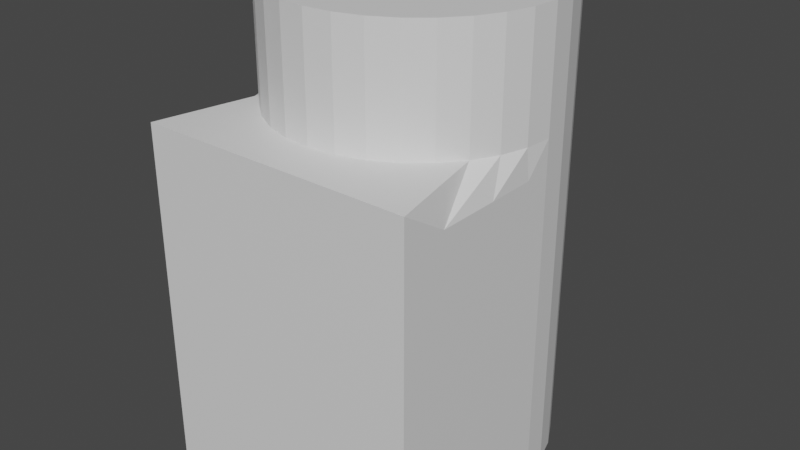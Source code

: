 # Source: Soporte.blend  (saved by Blender 3.6.11; exported with 4.5.12 LTS)
import bpy
from mathutils import Matrix  # noqa: F401  (used for matrix-valued properties, if any)

bpy.ops.wm.read_factory_settings(use_empty=True)
scene = bpy.context.scene
scene.name = 'Scene'

# ---- materials (node trees are filled in below, after node groups)
mat_soporte = bpy.data.materials.new('Soporte')
mat_soporte.use_transparent_shadow = False

# ---- material node trees
mat_soporte.use_nodes = True; mat_soporte.node_tree.nodes.clear()
_N = mat_soporte.node_tree.nodes; _L = mat_soporte.node_tree.links
n0 = _N.new('ShaderNodeBsdfPrincipled'); n0.name = 'BSDF Principista'; n0.location = (10, 300)
n0.distribution = 'GGX'
n0.subsurface_method = 'RANDOM_WALK_SKIN'
n0.inputs[3].default_value = 1.45
n0.inputs[27].default_value = (0.0, 0.0, 0.0, 1.0)
n0.inputs[28].default_value = 1.0
n1 = _N.new('ShaderNodeOutputMaterial'); n1.name = 'Material'; n1.location = (300, 300)
_L.new(n0.outputs[0], n1.inputs[0])
n1.is_active_output = True

# ---- world
world_world = bpy.data.worlds.new('World'); scene.world = world_world
world_world.use_nodes = True; world_world.node_tree.nodes.clear()
_N = world_world.node_tree.nodes; _L = world_world.node_tree.links
n0 = _N.new('ShaderNodeOutputWorld'); n0.name = 'World Output'; n0.location = (300, 300)
n1 = _N.new('ShaderNodeBackground'); n1.name = 'Background'; n1.location = (10, 300)
n1.inputs[0].default_value = (0.05088, 0.05088, 0.05088, 1.0)
_L.new(n1.outputs[0], n0.inputs[0])
n0.is_active_output = True
world_world.color = (0.05088, 0.05088, 0.05088)
world_world.use_sun_shadow = False
world_world.sun_shadow_jitter_overblur = 0.0

# ---- meshes
me_soporte = bpy.data.meshes.new('Soporte')
me_soporte.from_pydata([(0.0, -0.6592, 0.0), (-0.2341, 7.738e-09, 0.0), (0.2341, 7.738e-09, 0.0), (0.0, 7.738e-09, 0.0), (-0.8485, 0.8485, 0.0), (0.8485, 0.8485, 0.0), (-0.6667, 0.9978, 0.0), (0.6667, 0.9978, 0.0), (-0.4592, 1.109, 0.0), (0.4592, 1.109, 0.0), (-0.2341, 1.177, 0.0), (0.2341, 1.177, 0.0), (0.0, 1.2, 0.0), (1.2, 7.738e-09, 0.0), (1.2, -0.2341, 0.0), (-1.2, 7.738e-09, 0.0), (1.2, -0.6592, 0.0), (-1.2, -0.2341, 0.0), (1.2, -1.197, 0.0), (-1.2, -0.6592, 0.0), (1.2, -1.6, 0.0), (-1.2, -1.197, 0.0), (0.8, -1.6, 0.0), (-1.2, -1.6, 0.0), (-0.8, -1.6, 0.0), (0.0, -1.2, 3.0), (-0.4592, -1.6, 0.0), (-0.2341, -1.177, 3.0), (-0.2341, -1.6, 0.0), (-0.4592, -1.109, 3.0), (0.0, -1.6, 0.0), (-0.6667, -0.9978, 3.0), (0.4592, -1.6, 0.0), (-0.8485, -0.8485, 3.0), (0.2341, -1.177, 3.0), (-0.9978, -0.6667, 3.0), (0.2341, -1.6, 0.0), (-1.109, -0.4592, 3.0), (0.4592, -1.109, 3.0), (-1.177, -0.2341, 3.0), (-1.2, 7.738e-09, 3.0), (0.6667, -0.9978, 3.0), (0.8485, -0.8485, 3.0), (-1.177, 0.2341, 0.0), (-1.109, 0.4592, 0.0), (0.9978, -0.6667, 3.0), (0.0, 1.2, 3.0), (1.109, -0.4592, 3.0), (-0.2341, 1.177, 3.0), (1.177, -0.2341, 3.0), (-0.4592, 1.109, 3.0), (1.2, 7.738e-09, 3.0), (-0.6667, 0.9978, 3.0), (1.177, 0.2341, 0.0), (-0.8485, 0.8485, 3.0), (1.109, 0.4592, 0.0), (-0.9978, 0.6667, 3.0), (0.4592, 0.2341, 4.0), (-1.109, 0.4592, 3.0), (0.2341, 1.177, 3.0), (-1.177, 0.2341, 3.0), (-0.4592, -0.2341, 0.0), (0.0, -0.2341, 0.0), (-0.2341, -0.2341, 0.0), (-0.4592, -0.6592, 0.0), (0.2341, 0.2341, 4.0), (0.4592, 0.4592, 4.0), (0.2341, 0.4592, 4.0), (1.177, 0.2341, 4.0), (1.109, 0.4592, 4.0), (0.4592, -0.2341, 4.0), (-0.4592, 7.738e-09, 0.0), (0.2341, -0.2341, 4.0), (0.4592, -0.4592, 4.0), (0.4592, 7.738e-09, 4.0), (0.9978, 0.6667, 4.0), (-0.9978, 0.6667, 0.0), (0.2341, -0.4592, 4.0), (-0.2341, -0.6592, 0.0), (0.2341, 7.738e-09, 4.0), (0.4592, 1.109, 3.0), (0.6667, 0.9978, 3.0), (0.0, 0.4592, 0.0), (0.8485, 0.8485, 3.0), (-0.2341, 0.4592, 0.0), (0.9978, 0.6667, 3.0), (1.109, 0.4592, 3.0), (1.177, 0.2341, 3.0), (-0.4592, 0.4592, 0.0), (-0.2341, 0.2341, 0.0), (0.0, 0.2341, 0.0), (-0.4592, 0.2341, 0.0), (0.4592, -0.2341, 0.0), (0.2341, -0.2341, 0.0), (0.4592, -0.6592, 0.0), (0.4592, 7.738e-09, 0.0), (0.9978, 0.6667, 0.0), (-1.2, -1.197, 2.75), (-1.2, -0.6592, 2.75), (0.2341, -0.6592, 0.0), (0.2341, 0.4592, 0.0), (0.4592, 0.4592, 0.0), (0.2341, 0.2341, 0.0), (-0.2341, -1.6, 3.0), (-0.4592, -1.6, 3.0), (-0.2341, 1.177, 2.75), (0.0, 1.2, 2.75), (-1.2, 7.738e-09, 2.75), (-1.177, 0.2341, 2.75), (-1.2, -0.2341, 2.75), (-0.9978, 0.6667, 2.75), (-0.8485, 0.8485, 2.75), (0.4592, 0.2341, 0.0), (-0.8, -1.6, 3.0), (-0.4592, 1.109, 2.75), (1.2, -1.197, 2.75), (1.2, -0.6592, 2.75), (0.2341, -1.6, 3.0), (-1.2, -1.6, 3.0), (-0.6667, 0.9978, 2.75), (0.4592, -1.6, 3.0), (0.2341, 1.177, 2.75), (-1.109, 0.4592, 2.75), (0.0, -1.6, 3.0), (1.2, 7.738e-09, 2.75), (1.177, 0.2341, 2.75), (1.2, -0.2341, 2.75), (0.9978, 0.6667, 2.75), (0.8485, 0.8485, 2.75), (0.8, -1.6, 3.0), (0.4592, 1.109, 2.75), (1.2, -1.6, 3.0), (0.6667, 0.9978, 2.75), (1.109, 0.4592, 2.75), (0.2341, -1.177, 4.0), (0.4592, -1.109, 4.0), (0.0, -1.2, 4.0), (-0.2341, -1.177, 4.0), (-0.4592, -1.109, 4.0), (-0.6667, -0.9978, 4.0), (-0.8485, -0.8485, 4.0), (-0.9978, -0.6667, 4.0), (-1.109, -0.4592, 4.0), (-1.177, -0.2341, 4.0), (-1.2, 7.738e-09, 4.0), (0.6667, -0.9978, 4.0), (0.0, 1.2, 4.0), (-0.2341, 1.177, 4.0), (-0.4592, 1.109, 4.0), (-0.6667, 0.9978, 4.0), (-0.8485, 0.8485, 4.0), (0.0, 7.738e-09, 4.0), (-0.2341, 7.738e-09, 4.0), (0.0, -0.4592, 4.0), (-0.2341, -0.4592, 4.0), (-0.9978, 0.6667, 4.0), (-0.4592, 7.738e-09, 4.0), (-0.4592, -0.4592, 4.0), (-0.2341, -0.2341, 4.0), (0.0, -0.2341, 4.0), (-0.4592, -0.2341, 4.0), (-1.109, 0.4592, 4.0), (-1.177, 0.2341, 4.0), (0.8485, -0.8485, 4.0), (0.9978, -0.6667, 4.0), (0.0, 0.4592, 4.0), (1.109, -0.4592, 4.0), (-0.2341, 0.4592, 4.0), (1.177, -0.2341, 4.0), (1.2, 7.738e-09, 4.0), (-0.4592, 0.4592, 4.0), (-0.2341, 0.2341, 4.0), (0.0, 0.2341, 4.0), (-0.4592, 0.2341, 4.0), (0.2341, 1.177, 4.0), (0.4592, 1.109, 4.0), (0.6667, 0.9978, 4.0), (0.8485, 0.8485, 4.0)], [], [(9, 101, 100, 11), (46, 146, 174, 59), (102, 100, 101, 112), (30, 0, 99, 36), (99, 0, 62, 93), (32, 94, 20, 22), (9, 7, 5, 101), (100, 102, 90, 82), (5, 96, 55, 101), (2, 102, 112, 95), (8, 88, 4, 6), (1, 71, 91, 89), (23, 21, 19, 64), (26, 24, 23, 64), (8, 10, 84, 88), (84, 82, 90, 89), (78, 63, 62, 0), (1, 63, 61, 71), (38, 135, 134, 34), (89, 91, 88, 84), (63, 78, 64, 61), (17, 61, 64, 19), (15, 71, 61, 17), (87, 68, 169, 51), (30, 28, 78, 0), (63, 1, 3, 62), (12, 82, 84, 10), (4, 88, 44, 76), (89, 90, 3, 1), (60, 40, 144, 162), (86, 87, 125, 133), (46, 48, 147, 146), (29, 27, 137, 138), (87, 51, 124, 125), (38, 34, 117, 120), (59, 80, 130, 121), (37, 35, 141, 142), (45, 42, 131, 115), (27, 25, 136, 137), (56, 58, 161, 155), (49, 47, 116, 126), (51, 49, 126, 124), (26, 64, 78, 28), (52, 54, 150, 149), (85, 86, 133, 127), (15, 43, 91, 71), (43, 44, 88, 91), (35, 33, 140, 141), (58, 60, 162, 161), (47, 45, 115, 116), (34, 25, 123, 117), (81, 83, 128, 132), (83, 85, 127, 128), (42, 41, 129, 131), (50, 52, 149, 148), (33, 31, 139, 140), (40, 39, 143, 144), (41, 38, 120, 129), (80, 81, 132, 130), (48, 50, 148, 147), (31, 29, 138, 139), (46, 59, 121, 106), (54, 56, 155, 150), (39, 37, 142, 143), (93, 92, 94, 99), (2, 95, 92, 93), (20, 94, 16, 18), (102, 2, 3, 90), (93, 62, 3, 2), (13, 14, 92, 95), (14, 16, 94, 92), (12, 11, 100, 82), (47, 166, 164, 45), (98, 19, 21, 97), (85, 75, 69, 86), (13, 95, 112, 53), (53, 112, 101, 55), (104, 26, 28, 103), (106, 12, 10, 105), (80, 175, 176, 81), (108, 43, 15, 107), (109, 17, 19, 98), (111, 4, 76, 110), (42, 163, 145, 41), (113, 24, 26, 104), (105, 10, 8, 114), (49, 168, 166, 47), (106, 121, 11, 12), (107, 15, 17, 109), (118, 23, 24, 113), (114, 8, 6, 119), (129, 120, 32, 22), (124, 126, 14, 13), (115, 131, 20, 18), (120, 117, 36, 32), (51, 169, 168, 49), (122, 44, 43, 108), (97, 21, 23, 118), (132, 128, 5, 7), (119, 6, 4, 111), (121, 130, 9, 11), (131, 129, 22, 20), (110, 76, 44, 122), (103, 28, 30, 123), (27, 103, 123, 25), (56, 110, 122, 58), (130, 132, 7, 9), (126, 116, 16, 14), (52, 119, 111, 54), (127, 133, 55, 96), (35, 97, 118, 33), (58, 122, 108, 60), (59, 174, 175, 80), (116, 115, 18, 16), (117, 123, 30, 36), (133, 125, 53, 55), (128, 127, 96, 5), (50, 114, 119, 52), (33, 118, 113, 31), (40, 107, 109, 39), (125, 124, 13, 53), (83, 177, 75, 85), (48, 105, 114, 50), (31, 113, 104, 29), (41, 145, 135, 38), (54, 111, 110, 56), (39, 109, 98, 37), (60, 108, 107, 40), (86, 69, 68, 87), (46, 106, 105, 48), (29, 104, 103, 27), (45, 164, 163, 42), (81, 176, 177, 83), (32, 36, 99, 94), (37, 98, 97, 35), (34, 134, 136, 25), (144, 156, 173, 162), (162, 173, 170, 161), (150, 155, 161, 170), (171, 152, 151, 172), (146, 147, 167, 165), (158, 159, 151, 152), (136, 153, 154, 137), (138, 137, 154, 157), (158, 160, 157, 154), (171, 167, 170, 173), (79, 74, 57, 65), (152, 156, 160, 158), (154, 153, 159, 158), (167, 171, 172, 165), (148, 170, 167, 147), (138, 157, 140, 139), (144, 143, 160, 156), (143, 142, 157, 160), (140, 157, 142, 141), (152, 171, 173, 156), (148, 149, 150, 170), (175, 66, 177, 176), (72, 79, 151, 159), (169, 68, 57, 74), (177, 66, 69, 75), (136, 134, 77, 153), (67, 165, 172, 65), (72, 77, 73, 70), (146, 165, 67, 174), (163, 164, 166, 73), (169, 74, 70, 168), (65, 172, 151, 79), (65, 57, 66, 67), (135, 73, 77, 134), (68, 69, 66, 57), (168, 70, 73, 166), (175, 174, 67, 66), (77, 72, 159, 153), (79, 72, 70, 74), (135, 145, 163, 73)])
_uv = me_soporte.uv_layers.new(name='MapaUV')
_uv.uv.foreach_set('vector', [0.4375, 1.0, 0.0, 0.0, 0.0, 0.0, 0.4688, 1.0, 0.5, 1.0, 0.5, 1.0, 0.4688, 1.0, 0.4688, 1.0, 0.0, 0.0, 0.0, 0.0, 0.0, 0.0, 0.0, 0.0, 0.5, 1.0, 0.0, 0.0, 0.0, 0.0, 0.4688, 1.0, 0.0, 0.0, 0.0, 0.0, 0.0, 0.0, 0.0, 0.0, 0.4375, 1.0, 0.0, 0.0, 0.375, 1.0, 0.4062, 1.0, 0.4375, 1.0, 0.4062, 1.0, 0.375, 1.0, 0.0, 0.0, 0.0, 0.0, 0.0, 0.0, 0.0, 0.0, 0.0, 0.0, 0.375, 1.0, 0.3438, 1.0, 0.3125, 1.0, 0.0, 0.0, 0.0, 0.0, 0.0, 0.0, 0.0, 0.0, 0.0, 0.0, 0.4375, 1.0, 0.0, 0.0, 0.375, 1.0, 0.4062, 1.0, 0.0, 0.0, 0.0, 0.0, 0.0, 0.0, 0.0, 0.0, 0.375, 1.0, 0.3438, 1.0, 0.3125, 1.0, 0.0, 0.0, 0.4375, 1.0, 0.4062, 1.0, 0.375, 1.0, 0.0, 0.0, 0.4375, 1.0, 0.4688, 1.0, 0.0, 0.0, 0.0, 0.0, 0.0, 0.0, 0.0, 0.0, 0.0, 0.0, 0.0, 0.0, 0.0, 0.0, 0.0, 0.0, 0.0, 0.0, 0.0, 0.0, 0.0, 0.0, 0.0, 0.0, 0.0, 0.0, 0.0, 0.0, 0.4375, 1.0, 0.4375, 1.0, 0.4688, 1.0, 0.4688, 1.0, 0.0, 0.0, 0.0, 0.0, 0.0, 0.0, 0.0, 0.0, 0.0, 0.0, 0.0, 0.0, 0.0, 0.0, 0.0, 0.0, 0.2812, 1.0, 0.0, 0.0, 0.0, 0.0, 0.3125, 1.0, 0.25, 1.0, 0.0, 0.0, 0.0, 0.0, 0.2812, 1.0, 0.2812, 1.0, 0.2812, 1.0, 0.25, 1.0, 0.25, 1.0, 0.5, 1.0, 0.4688, 1.0, 0.0, 0.0, 0.0, 0.0, 0.0, 0.0, 0.0, 0.0, 0.0, 0.0, 0.0, 0.0, 0.5, 1.0, 0.0, 0.0, 0.0, 0.0, 0.4688, 1.0, 0.375, 1.0, 0.0, 0.0, 0.3125, 1.0, 0.3438, 1.0, 0.0, 0.0, 0.0, 0.0, 0.0, 0.0, 0.0, 0.0, 0.2812, 1.0, 0.25, 1.0, 0.25, 1.0, 0.2812, 1.0, 0.3125, 1.0, 0.2812, 1.0, 0.2812, 1.0, 0.3125, 1.0, 0.5, 1.0, 0.4688, 1.0, 0.4688, 1.0, 0.5, 1.0, 0.4375, 1.0, 0.4688, 1.0, 0.4688, 1.0, 0.4375, 1.0, 0.2812, 1.0, 0.25, 1.0, 0.25, 1.0, 0.2812, 1.0, 0.4375, 1.0, 0.4688, 1.0, 0.4688, 1.0, 0.4375, 1.0, 0.4688, 1.0, 0.4375, 1.0, 0.4375, 1.0, 0.4688, 1.0, 0.3125, 1.0, 0.3438, 1.0, 0.3438, 1.0, 0.3125, 1.0, 0.3438, 1.0, 0.375, 1.0, 0.375, 1.0, 0.3438, 1.0, 0.4688, 1.0, 0.5, 1.0, 0.5, 1.0, 0.4688, 1.0, 0.3438, 1.0, 0.3125, 1.0, 0.3125, 1.0, 0.3438, 1.0, 0.2812, 1.0, 0.3125, 1.0, 0.3125, 1.0, 0.2812, 1.0, 0.25, 1.0, 0.2812, 1.0, 0.2812, 1.0, 0.25, 1.0, 0.4375, 1.0, 0.0, 0.0, 0.0, 0.0, 0.4688, 1.0, 0.4062, 1.0, 0.375, 1.0, 0.375, 1.0, 0.4062, 1.0, 0.3438, 1.0, 0.3125, 1.0, 0.3125, 1.0, 0.3438, 1.0, 0.25, 1.0, 0.2812, 1.0, 0.0, 0.0, 0.0, 0.0, 0.2812, 1.0, 0.3125, 1.0, 0.0, 0.0, 0.0, 0.0, 0.3438, 1.0, 0.375, 1.0, 0.375, 1.0, 0.3438, 1.0, 0.3125, 1.0, 0.2812, 1.0, 0.2812, 1.0, 0.3125, 1.0, 0.3125, 1.0, 0.3438, 1.0, 0.3438, 1.0, 0.3125, 1.0, 0.4688, 1.0, 0.5, 1.0, 0.5, 1.0, 0.4688, 1.0, 0.4062, 1.0, 0.375, 1.0, 0.375, 1.0, 0.4062, 1.0, 0.375, 1.0, 0.3438, 1.0, 0.3438, 1.0, 0.375, 1.0, 0.375, 1.0, 0.4062, 1.0, 0.4062, 1.0, 0.375, 1.0, 0.4375, 1.0, 0.4062, 1.0, 0.4062, 1.0, 0.4375, 1.0, 0.375, 1.0, 0.4062, 1.0, 0.4062, 1.0, 0.375, 1.0, 0.25, 1.0, 0.2812, 1.0, 0.2812, 1.0, 0.25, 1.0, 0.4062, 1.0, 0.4375, 1.0, 0.4375, 1.0, 0.4062, 1.0, 0.4375, 1.0, 0.4062, 1.0, 0.4062, 1.0, 0.4375, 1.0, 0.4688, 1.0, 0.4375, 1.0, 0.4375, 1.0, 0.4688, 1.0, 0.4062, 1.0, 0.4375, 1.0, 0.4375, 1.0, 0.4062, 1.0, 0.5, 1.0, 0.4688, 1.0, 0.4688, 1.0, 0.5, 1.0, 0.375, 1.0, 0.3438, 1.0, 0.3438, 1.0, 0.375, 1.0, 0.2812, 1.0, 0.3125, 1.0, 0.3125, 1.0, 0.2812, 1.0, 0.0, 0.0, 0.0, 0.0, 0.0, 0.0, 0.0, 0.0, 0.0, 0.0, 0.0, 0.0, 0.0, 0.0, 0.0, 0.0, 0.375, 1.0, 0.0, 0.0, 0.3125, 1.0, 0.3438, 1.0, 0.0, 0.0, 0.0, 0.0, 0.0, 0.0, 0.0, 0.0, 0.0, 0.0, 0.0, 0.0, 0.0, 0.0, 0.0, 0.0, 0.25, 1.0, 0.2812, 1.0, 0.0, 0.0, 0.0, 0.0, 0.2812, 1.0, 0.3125, 1.0, 0.0, 0.0, 0.0, 0.0, 0.5, 1.0, 0.4688, 1.0, 0.0, 0.0, 0.0, 0.0, 0.3125, 1.0, 0.3125, 1.0, 0.3438, 1.0, 0.3438, 1.0, 0.3125, 1.0, 0.3125, 1.0, 0.3438, 1.0, 0.3438, 1.0, 0.3438, 1.0, 0.3438, 1.0, 0.3125, 1.0, 0.3125, 1.0, 0.25, 1.0, 0.0, 0.0, 0.0, 0.0, 0.2812, 1.0, 0.2812, 1.0, 0.0, 0.0, 0.0, 0.0, 0.3125, 1.0, 0.4375, 1.0, 0.4375, 1.0, 0.4688, 1.0, 0.4688, 1.0, 0.5, 1.0, 0.5, 1.0, 0.4688, 1.0, 0.4688, 1.0, 0.4375, 1.0, 0.4375, 1.0, 0.4062, 1.0, 0.4062, 1.0, 0.2812, 1.0, 0.2812, 1.0, 0.25, 1.0, 0.25, 1.0, 0.2812, 1.0, 0.2812, 1.0, 0.3125, 1.0, 0.3125, 1.0, 0.375, 1.0, 0.375, 1.0, 0.3438, 1.0, 0.3438, 1.0, 0.375, 1.0, 0.375, 1.0, 0.4062, 1.0, 0.4062, 1.0, 0.4062, 1.0, 0.4062, 1.0, 0.4375, 1.0, 0.4375, 1.0, 0.4688, 1.0, 0.4688, 1.0, 0.4375, 1.0, 0.4375, 1.0, 0.2812, 1.0, 0.2812, 1.0, 0.3125, 1.0, 0.3125, 1.0, 0.5, 1.0, 0.4688, 1.0, 0.4688, 1.0, 0.5, 1.0, 0.25, 1.0, 0.25, 1.0, 0.2812, 1.0, 0.2812, 1.0, 0.375, 1.0, 0.375, 1.0, 0.4062, 1.0, 0.4062, 1.0, 0.4375, 1.0, 0.4375, 1.0, 0.4062, 1.0, 0.4062, 1.0, 0.4062, 1.0, 0.4375, 1.0, 0.4375, 1.0, 0.4062, 1.0, 0.25, 1.0, 0.2812, 1.0, 0.2812, 1.0, 0.25, 1.0, 0.3438, 1.0, 0.375, 1.0, 0.375, 1.0, 0.3438, 1.0, 0.4375, 1.0, 0.4688, 1.0, 0.4688, 1.0, 0.4375, 1.0, 0.25, 1.0, 0.25, 1.0, 0.2812, 1.0, 0.2812, 1.0, 0.3125, 1.0, 0.3125, 1.0, 0.2812, 1.0, 0.2812, 1.0, 0.3438, 1.0, 0.3438, 1.0, 0.375, 1.0, 0.375, 1.0, 0.4062, 1.0, 0.375, 1.0, 0.375, 1.0, 0.4062, 1.0, 0.4062, 1.0, 0.4062, 1.0, 0.375, 1.0, 0.375, 1.0, 0.4688, 1.0, 0.4375, 1.0, 0.4375, 1.0, 0.4688, 1.0, 0.375, 1.0, 0.4062, 1.0, 0.4062, 1.0, 0.375, 1.0, 0.3438, 1.0, 0.3438, 1.0, 0.3125, 1.0, 0.3125, 1.0, 0.4688, 1.0, 0.4688, 1.0, 0.5, 1.0, 0.5, 1.0, 0.4688, 1.0, 0.4688, 1.0, 0.5, 1.0, 0.5, 1.0, 0.3438, 1.0, 0.3438, 1.0, 0.3125, 1.0, 0.3125, 1.0, 0.4375, 1.0, 0.4062, 1.0, 0.4062, 1.0, 0.4375, 1.0, 0.2812, 1.0, 0.3125, 1.0, 0.3125, 1.0, 0.2812, 1.0, 0.4062, 1.0, 0.4062, 1.0, 0.375, 1.0, 0.375, 1.0, 0.3438, 1.0, 0.3125, 1.0, 0.3125, 1.0, 0.3438, 1.0, 0.3438, 1.0, 0.3438, 1.0, 0.375, 1.0, 0.375, 1.0, 0.3125, 1.0, 0.3125, 1.0, 0.2812, 1.0, 0.2812, 1.0, 0.4688, 1.0, 0.4688, 1.0, 0.4375, 1.0, 0.4375, 1.0, 0.3125, 1.0, 0.3438, 1.0, 0.3438, 1.0, 0.3125, 1.0, 0.4688, 1.0, 0.5, 1.0, 0.5, 1.0, 0.4688, 1.0, 0.3125, 1.0, 0.2812, 1.0, 0.2812, 1.0, 0.3125, 1.0, 0.375, 1.0, 0.3438, 1.0, 0.3438, 1.0, 0.375, 1.0, 0.4375, 1.0, 0.4375, 1.0, 0.4062, 1.0, 0.4062, 1.0, 0.375, 1.0, 0.375, 1.0, 0.4062, 1.0, 0.4062, 1.0, 0.25, 1.0, 0.25, 1.0, 0.2812, 1.0, 0.2812, 1.0, 0.2812, 1.0, 0.25, 1.0, 0.25, 1.0, 0.2812, 1.0, 0.375, 1.0, 0.375, 1.0, 0.3438, 1.0, 0.3438, 1.0, 0.4688, 1.0, 0.4688, 1.0, 0.4375, 1.0, 0.4375, 1.0, 0.4062, 1.0, 0.4062, 1.0, 0.4375, 1.0, 0.4375, 1.0, 0.4062, 1.0, 0.4062, 1.0, 0.4375, 1.0, 0.4375, 1.0, 0.375, 1.0, 0.375, 1.0, 0.3438, 1.0, 0.3438, 1.0, 0.2812, 1.0, 0.2812, 1.0, 0.3125, 1.0, 0.3125, 1.0, 0.2812, 1.0, 0.2812, 1.0, 0.25, 1.0, 0.25, 1.0, 0.3125, 1.0, 0.3125, 1.0, 0.2812, 1.0, 0.2812, 1.0, 0.5, 1.0, 0.5, 1.0, 0.4688, 1.0, 0.4688, 1.0, 0.4375, 1.0, 0.4375, 1.0, 0.4688, 1.0, 0.4688, 1.0, 0.3438, 1.0, 0.3438, 1.0, 0.375, 1.0, 0.375, 1.0, 0.4062, 1.0, 0.4062, 1.0, 0.375, 1.0, 0.375, 1.0, 0.4375, 1.0, 0.4688, 1.0, 0.0, 0.0, 0.0, 0.0, 0.3125, 1.0, 0.3125, 1.0, 0.3438, 1.0, 0.3438, 1.0, 0.4688, 1.0, 0.4688, 1.0, 0.5, 1.0, 0.5, 1.0, 0.25, 1.0, 0.0, 0.0, 0.0, 0.0, 0.2812, 1.0, 0.2812, 1.0, 0.0, 0.0, 0.0, 0.0, 0.3125, 1.0, 0.375, 1.0, 0.3438, 1.0, 0.3125, 1.0, 0.0, 0.0, 0.0, 0.0, 0.0, 0.0, 0.0, 0.0, 0.0, 0.0, 0.5, 1.0, 0.4688, 1.0, 0.0, 0.0, 0.0, 0.0, 0.0, 0.0, 0.0, 0.0, 0.0, 0.0, 0.0, 0.0, 0.5, 1.0, 0.0, 0.0, 0.0, 0.0, 0.4688, 1.0, 0.4375, 1.0, 0.4688, 1.0, 0.0, 0.0, 0.0, 0.0, 0.0, 0.0, 0.0, 0.0, 0.0, 0.0, 0.0, 0.0, 0.0, 0.0, 0.0, 0.0, 0.0, 0.0, 0.0, 0.0, 0.0, 0.0, 0.0, 0.0, 0.0, 0.0, 0.0, 0.0, 0.0, 0.0, 0.0, 0.0, 0.0, 0.0, 0.0, 0.0, 0.0, 0.0, 0.0, 0.0, 0.0, 0.0, 0.0, 0.0, 0.0, 0.0, 0.0, 0.0, 0.0, 0.0, 0.0, 0.0, 0.4375, 1.0, 0.0, 0.0, 0.0, 0.0, 0.4688, 1.0, 0.4375, 1.0, 0.0, 0.0, 0.375, 1.0, 0.4062, 1.0, 0.25, 1.0, 0.2812, 1.0, 0.0, 0.0, 0.0, 0.0, 0.2812, 1.0, 0.3125, 1.0, 0.0, 0.0, 0.0, 0.0, 0.375, 1.0, 0.0, 0.0, 0.3125, 1.0, 0.3438, 1.0, 0.0, 0.0, 0.0, 0.0, 0.0, 0.0, 0.0, 0.0, 0.4375, 1.0, 0.4062, 1.0, 0.375, 1.0, 0.0, 0.0, 0.4375, 1.0, 0.0, 0.0, 0.375, 1.0, 0.4062, 1.0, 0.0, 0.0, 0.0, 0.0, 0.0, 0.0, 0.0, 0.0, 0.25, 1.0, 0.2812, 1.0, 0.0, 0.0, 0.0, 0.0, 0.375, 1.0, 0.0, 0.0, 0.3125, 1.0, 0.3438, 1.0, 0.5, 1.0, 0.4688, 1.0, 0.0, 0.0, 0.0, 0.0, 0.0, 0.0, 0.0, 0.0, 0.0, 0.0, 0.0, 0.0, 0.0, 0.0, 0.0, 0.0, 0.0, 0.0, 0.0, 0.0, 0.5, 1.0, 0.0, 0.0, 0.0, 0.0, 0.4688, 1.0, 0.375, 1.0, 0.3438, 1.0, 0.3125, 1.0, 0.0, 0.0, 0.25, 1.0, 0.0, 0.0, 0.0, 0.0, 0.2812, 1.0, 0.0, 0.0, 0.0, 0.0, 0.0, 0.0, 0.0, 0.0, 0.0, 0.0, 0.0, 0.0, 0.0, 0.0, 0.0, 0.0, 0.4375, 1.0, 0.0, 0.0, 0.0, 0.0, 0.4688, 1.0, 0.2812, 1.0, 0.3125, 1.0, 0.0, 0.0, 0.0, 0.0, 0.2812, 1.0, 0.0, 0.0, 0.0, 0.0, 0.3125, 1.0, 0.4375, 1.0, 0.4688, 1.0, 0.0, 0.0, 0.0, 0.0, 0.0, 0.0, 0.0, 0.0, 0.0, 0.0, 0.0, 0.0, 0.0, 0.0, 0.0, 0.0, 0.0, 0.0, 0.0, 0.0, 0.4375, 1.0, 0.4062, 1.0, 0.375, 1.0, 0.0, 0.0])
me_soporte.materials.append(mat_soporte)
me_soporte.use_mirror_x = True
me_soporte.update()

# ---- objects
ob_soporte = bpy.data.objects.new('Soporte', me_soporte)

# ---- transforms, parenting, visibility, modifiers, constraints
ob_soporte.location = (0.0, 0.0, 0.0)
ob_soporte.use_mesh_mirror_x = True

# ---- collection membership
scene.collection.objects.link(ob_soporte)

# ---- scene / render settings (as saved in the file)
scene.frame_start = 1; scene.frame_end = 250; scene.frame_set(1)
scene.render.engine = 'BLENDER_EEVEE_NEXT'
scene.cycles.sampling_pattern = 'TABULATED_SOBOL'
scene.view_settings.view_transform = 'Filmic'
bpy.context.view_layer.update()

# ---- added for rendering (the .blend has no active camera and no usable light): camera, sun
cam_auto = bpy.data.cameras.new('AutoCamera')
cam_auto.lens = 50.0
cam_auto.sensor_width = 36.0
cam_auto.clip_end = 1000.0
ob_auto_camera = bpy.data.objects.new('AutoCamera', cam_auto)
scene.collection.objects.link(ob_auto_camera)
ob_auto_camera.location = (5.03377, -6.24052, 6.02701)
ob_auto_camera.rotation_euler = (1.09748, -7.21219e-08, 0.694738)
scene.camera = ob_auto_camera
light_auto_sun = bpy.data.lights.new('AutoSun', 'SUN')
light_auto_sun.energy = 3.0
light_auto_sun.angle = 0.0523599
ob_auto_sun = bpy.data.objects.new('AutoSun', light_auto_sun)
scene.collection.objects.link(ob_auto_sun)
ob_auto_sun.rotation_euler = (0.872665, 0.174533, 0.523599)
bpy.context.view_layer.update()
